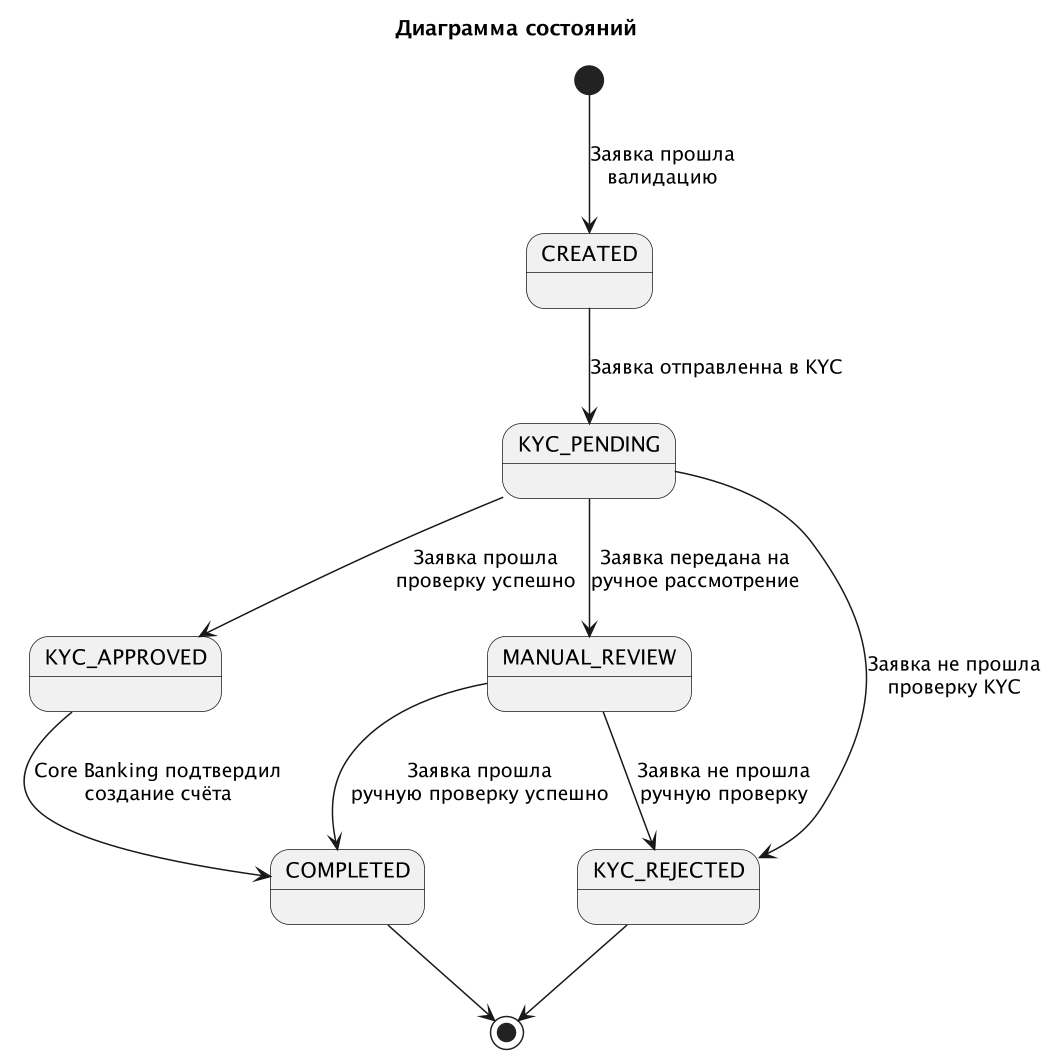

The diagram above was rendered by PlantUML. Its source (embedded in the PNG):
@startuml Диаграмма состояний(Application)
title Диаграмма состояний
scale 1.5
[*] --> CREATED: Заявка прошла\nвалидацию 
CREATED --> KYC_PENDING: Заявка отправленна в KYC
KYC_PENDING --> KYC_APPROVED: Заявка прошла\nпроверку успешно
KYC_PENDING --> KYC_REJECTED: Заявка не прошла\nпроверку KYC
KYC_PENDING --> MANUAL_REVIEW: Заявка передана на\nручное рассмотрение
KYC_APPROVED --> COMPLETED: Core Banking подтвердил\nсоздание счёта
MANUAL_REVIEW --> COMPLETED: Заявка прошла\nручную проверку успешно
MANUAL_REVIEW --> KYC_REJECTED: Заявка не прошла\nручную проверку
COMPLETED --> [*]
KYC_REJECTED --> [*]
@enduml